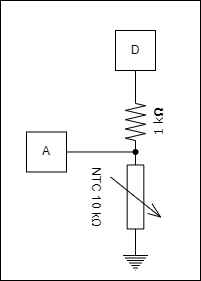

The diagram above was exported from draw.io. Its source (the exported page's mxGraphModel, read from the mxfile embedded in the PNG):
<mxGraphModel dx="1058" dy="828" grid="1" gridSize="10" guides="1" tooltips="1" connect="1" arrows="1" fold="1" page="1" pageScale="1" pageWidth="850" pageHeight="1100" math="0" shadow="0">
  <root>
    <mxCell id="0" />
    <mxCell id="1" parent="0" />
    <mxCell id="q-Np8zAD6xvgff1mdm7J-1" style="edgeStyle=orthogonalEdgeStyle;rounded=0;orthogonalLoop=1;jettySize=auto;html=1;exitX=1;exitY=0.5;exitDx=0;exitDy=0;exitPerimeter=0;entryX=0.5;entryY=1;entryDx=0;entryDy=0;endArrow=none;endFill=0;" edge="1" parent="1" source="q-Np8zAD6xvgff1mdm7J-2" target="q-Np8zAD6xvgff1mdm7J-3">
      <mxGeometry relative="1" as="geometry" />
    </mxCell>
    <mxCell id="q-Np8zAD6xvgff1mdm7J-2" value="1 k&lt;b&gt;Ω&lt;/b&gt;" style="verticalLabelPosition=bottom;shadow=0;dashed=0;align=center;html=1;verticalAlign=top;strokeWidth=1;shape=mxgraph.electrical.resistors.resistor_2;rounded=1;comic=0;labelBackgroundColor=none;fontFamily=Verdana;fontSize=12;rotation=-90;" vertex="1" parent="1">
      <mxGeometry x="426" y="511.48" width="58" height="20" as="geometry" />
    </mxCell>
    <mxCell id="q-Np8zAD6xvgff1mdm7J-3" value="D" style="rounded=0;whiteSpace=wrap;html=1;" vertex="1" parent="1">
      <mxGeometry x="435" y="430" width="40" height="40" as="geometry" />
    </mxCell>
    <mxCell id="q-Np8zAD6xvgff1mdm7J-4" value="NTC 10 kΩ" style="pointerEvents=1;verticalLabelPosition=bottom;shadow=0;dashed=0;align=center;html=1;verticalAlign=top;shape=mxgraph.electrical.resistors.variable_resistor_1;rotation=90;" vertex="1" parent="1">
      <mxGeometry x="405" y="571.48" width="100" height="50" as="geometry" />
    </mxCell>
    <mxCell id="q-Np8zAD6xvgff1mdm7J-5" value="" style="shape=waypoint;sketch=0;fillStyle=solid;size=6;pointerEvents=1;points=[];fillColor=none;resizable=0;rotatable=0;perimeter=centerPerimeter;snapToPoint=1;verticalAlign=top;spacingBottom=0;spacingTop=-5;fontFamily=Verdana;fontSize=12;" vertex="1" parent="1">
      <mxGeometry x="435" y="531.48" width="40" height="40" as="geometry" />
    </mxCell>
    <mxCell id="q-Np8zAD6xvgff1mdm7J-6" style="edgeStyle=orthogonalEdgeStyle;rounded=0;orthogonalLoop=1;jettySize=auto;html=1;exitX=0.5;exitY=0;exitDx=0;exitDy=0;exitPerimeter=0;entryX=1;entryY=0.5;entryDx=0;entryDy=0;entryPerimeter=0;endArrow=none;endFill=0;" edge="1" parent="1" source="q-Np8zAD6xvgff1mdm7J-7" target="q-Np8zAD6xvgff1mdm7J-4">
      <mxGeometry relative="1" as="geometry" />
    </mxCell>
    <mxCell id="q-Np8zAD6xvgff1mdm7J-7" value="" style="pointerEvents=1;verticalLabelPosition=bottom;shadow=0;dashed=0;align=center;html=1;verticalAlign=top;shape=mxgraph.electrical.signal_sources.protective_earth;" vertex="1" parent="1">
      <mxGeometry x="442.5" y="650" width="25" height="20" as="geometry" />
    </mxCell>
    <mxCell id="q-Np8zAD6xvgff1mdm7J-8" style="edgeStyle=orthogonalEdgeStyle;rounded=0;orthogonalLoop=1;jettySize=auto;html=1;exitX=1;exitY=0.5;exitDx=0;exitDy=0;entryX=0.432;entryY=0.514;entryDx=0;entryDy=0;entryPerimeter=0;endArrow=none;endFill=0;" edge="1" parent="1" source="q-Np8zAD6xvgff1mdm7J-9" target="q-Np8zAD6xvgff1mdm7J-5">
      <mxGeometry relative="1" as="geometry" />
    </mxCell>
    <mxCell id="q-Np8zAD6xvgff1mdm7J-9" value="A" style="rounded=0;whiteSpace=wrap;html=1;" vertex="1" parent="1">
      <mxGeometry x="346" y="531.48" width="40" height="40" as="geometry" />
    </mxCell>
    <mxCell id="q-Np8zAD6xvgff1mdm7J-10" value="" style="rounded=0;whiteSpace=wrap;html=1;fillColor=none;" vertex="1" parent="1">
      <mxGeometry x="320" y="400" width="200" height="280" as="geometry" />
    </mxCell>
  </root>
</mxGraphModel>